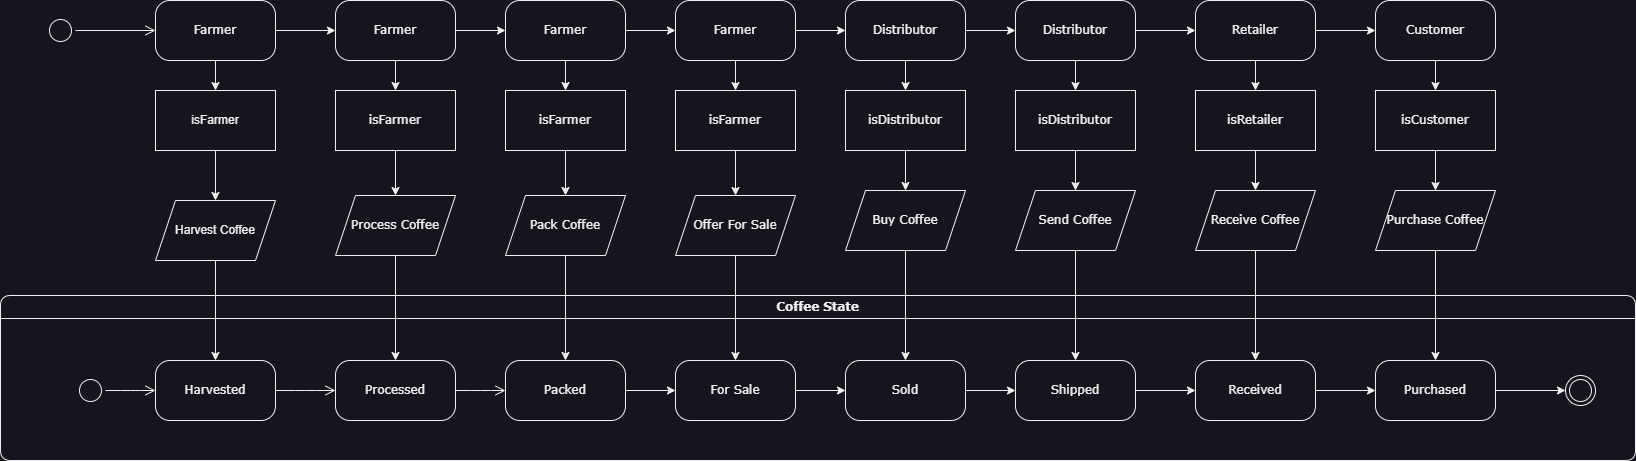

The diagram above was exported from draw.io. Its source (the exported page's mxGraphModel, read from the mxfile embedded in the PNG):
<mxGraphModel dx="1050" dy="515" grid="1" gridSize="10" guides="1" tooltips="1" connect="1" arrows="1" fold="1" page="1" pageScale="1" pageWidth="1100" pageHeight="850" background="none" math="0" shadow="0">
  <root>
    <mxCell id="0" />
    <mxCell id="1" parent="0" />
    <mxCell id="382b91b5511bd0f7-1" value="" style="ellipse;html=1;shape=startState;rounded=1;shadow=0;comic=0;labelBackgroundColor=none;fontFamily=Verdana;fontSize=12;align=center;direction=south;" parent="1" vertex="1">
      <mxGeometry x="130" y="215" width="30" height="30" as="geometry" />
    </mxCell>
    <mxCell id="rM6chPk2N0kPrkA2zUWp-14" value="" style="edgeStyle=orthogonalEdgeStyle;rounded=0;orthogonalLoop=1;jettySize=auto;html=1;" edge="1" parent="1" source="382b91b5511bd0f7-6" target="rM6chPk2N0kPrkA2zUWp-12">
      <mxGeometry relative="1" as="geometry" />
    </mxCell>
    <mxCell id="rM6chPk2N0kPrkA2zUWp-18" value="" style="edgeStyle=orthogonalEdgeStyle;rounded=0;orthogonalLoop=1;jettySize=auto;html=1;" edge="1" parent="1" source="382b91b5511bd0f7-6" target="rM6chPk2N0kPrkA2zUWp-17">
      <mxGeometry relative="1" as="geometry" />
    </mxCell>
    <mxCell id="382b91b5511bd0f7-6" value="Farmer" style="rounded=1;whiteSpace=wrap;html=1;arcSize=24;shadow=0;comic=0;labelBackgroundColor=none;fontFamily=Verdana;fontSize=12;align=center;" parent="1" vertex="1">
      <mxGeometry x="240" y="200" width="120" height="60" as="geometry" />
    </mxCell>
    <mxCell id="2a3bc250acf0617d-7" value="Coffee State" style="swimlane;whiteSpace=wrap;html=1;rounded=1;shadow=0;comic=0;labelBackgroundColor=none;strokeWidth=1;fontFamily=Verdana;fontSize=12;align=center;" parent="1" vertex="1">
      <mxGeometry x="85" y="495" width="1635" height="165" as="geometry" />
    </mxCell>
    <mxCell id="3cde6dad864a17aa-10" style="edgeStyle=elbowEdgeStyle;html=1;labelBackgroundColor=none;endArrow=open;endSize=8;fontFamily=Verdana;fontSize=12;align=left;" parent="2a3bc250acf0617d-7" source="382b91b5511bd0f7-8" target="3cde6dad864a17aa-1" edge="1">
      <mxGeometry relative="1" as="geometry" />
    </mxCell>
    <mxCell id="382b91b5511bd0f7-8" value="Harvested" style="rounded=1;whiteSpace=wrap;html=1;arcSize=24;shadow=0;comic=0;labelBackgroundColor=none;fontFamily=Verdana;fontSize=12;align=center;" parent="2a3bc250acf0617d-7" vertex="1">
      <mxGeometry x="155" y="65" width="120" height="60" as="geometry" />
    </mxCell>
    <mxCell id="24f968d109e7d6b4-3" value="" style="ellipse;html=1;shape=endState;rounded=1;shadow=0;comic=0;labelBackgroundColor=none;fontFamily=Verdana;fontSize=12;align=center;" parent="2a3bc250acf0617d-7" vertex="1">
      <mxGeometry x="1565" y="80" width="30" height="30" as="geometry" />
    </mxCell>
    <mxCell id="3cde6dad864a17aa-9" style="edgeStyle=elbowEdgeStyle;html=1;labelBackgroundColor=none;endArrow=open;endSize=8;fontFamily=Verdana;fontSize=12;align=left;" parent="2a3bc250acf0617d-7" source="2a3bc250acf0617d-3" target="382b91b5511bd0f7-8" edge="1">
      <mxGeometry relative="1" as="geometry" />
    </mxCell>
    <mxCell id="2a3bc250acf0617d-3" value="" style="ellipse;html=1;shape=startState;rounded=1;shadow=0;comic=0;labelBackgroundColor=none;fontFamily=Verdana;fontSize=12;align=center;direction=south;" parent="2a3bc250acf0617d-7" vertex="1">
      <mxGeometry x="75" y="80" width="30" height="30" as="geometry" />
    </mxCell>
    <mxCell id="3cde6dad864a17aa-11" style="edgeStyle=elbowEdgeStyle;html=1;labelBackgroundColor=none;endArrow=open;endSize=8;fontFamily=Verdana;fontSize=12;align=left;" parent="2a3bc250acf0617d-7" source="3cde6dad864a17aa-1" target="3cde6dad864a17aa-2" edge="1">
      <mxGeometry relative="1" as="geometry" />
    </mxCell>
    <mxCell id="3cde6dad864a17aa-1" value="Processed" style="rounded=1;whiteSpace=wrap;html=1;arcSize=24;shadow=0;comic=0;labelBackgroundColor=none;fontFamily=Verdana;fontSize=12;align=center;" parent="2a3bc250acf0617d-7" vertex="1">
      <mxGeometry x="335" y="65" width="120" height="60" as="geometry" />
    </mxCell>
    <mxCell id="rM6chPk2N0kPrkA2zUWp-2" value="" style="edgeStyle=orthogonalEdgeStyle;rounded=0;orthogonalLoop=1;jettySize=auto;html=1;" edge="1" parent="2a3bc250acf0617d-7" source="3cde6dad864a17aa-2" target="rM6chPk2N0kPrkA2zUWp-1">
      <mxGeometry relative="1" as="geometry" />
    </mxCell>
    <mxCell id="3cde6dad864a17aa-2" value="Packed" style="rounded=1;whiteSpace=wrap;html=1;arcSize=24;shadow=0;comic=0;labelBackgroundColor=none;fontFamily=Verdana;fontSize=12;align=center;" parent="2a3bc250acf0617d-7" vertex="1">
      <mxGeometry x="505" y="65" width="120" height="60" as="geometry" />
    </mxCell>
    <mxCell id="rM6chPk2N0kPrkA2zUWp-4" value="" style="edgeStyle=orthogonalEdgeStyle;rounded=0;orthogonalLoop=1;jettySize=auto;html=1;" edge="1" parent="2a3bc250acf0617d-7" source="rM6chPk2N0kPrkA2zUWp-1" target="rM6chPk2N0kPrkA2zUWp-3">
      <mxGeometry relative="1" as="geometry" />
    </mxCell>
    <mxCell id="rM6chPk2N0kPrkA2zUWp-1" value="For Sale" style="rounded=1;whiteSpace=wrap;html=1;arcSize=24;shadow=0;comic=0;labelBackgroundColor=none;fontFamily=Verdana;fontSize=12;align=center;" vertex="1" parent="2a3bc250acf0617d-7">
      <mxGeometry x="675" y="65" width="120" height="60" as="geometry" />
    </mxCell>
    <mxCell id="rM6chPk2N0kPrkA2zUWp-6" value="" style="edgeStyle=orthogonalEdgeStyle;rounded=0;orthogonalLoop=1;jettySize=auto;html=1;" edge="1" parent="2a3bc250acf0617d-7" source="rM6chPk2N0kPrkA2zUWp-3" target="rM6chPk2N0kPrkA2zUWp-5">
      <mxGeometry relative="1" as="geometry" />
    </mxCell>
    <mxCell id="rM6chPk2N0kPrkA2zUWp-3" value="Sold" style="whiteSpace=wrap;html=1;fontFamily=Verdana;rounded=1;arcSize=24;shadow=0;comic=0;labelBackgroundColor=none;" vertex="1" parent="2a3bc250acf0617d-7">
      <mxGeometry x="845" y="65" width="120" height="60" as="geometry" />
    </mxCell>
    <mxCell id="rM6chPk2N0kPrkA2zUWp-8" value="" style="edgeStyle=orthogonalEdgeStyle;rounded=0;orthogonalLoop=1;jettySize=auto;html=1;" edge="1" parent="2a3bc250acf0617d-7" source="rM6chPk2N0kPrkA2zUWp-5" target="rM6chPk2N0kPrkA2zUWp-7">
      <mxGeometry relative="1" as="geometry" />
    </mxCell>
    <mxCell id="rM6chPk2N0kPrkA2zUWp-5" value="Shipped" style="whiteSpace=wrap;html=1;fontFamily=Verdana;rounded=1;arcSize=24;shadow=0;comic=0;labelBackgroundColor=none;" vertex="1" parent="2a3bc250acf0617d-7">
      <mxGeometry x="1015" y="65" width="120" height="60" as="geometry" />
    </mxCell>
    <mxCell id="rM6chPk2N0kPrkA2zUWp-10" value="" style="edgeStyle=orthogonalEdgeStyle;rounded=0;orthogonalLoop=1;jettySize=auto;html=1;" edge="1" parent="2a3bc250acf0617d-7" source="rM6chPk2N0kPrkA2zUWp-7" target="rM6chPk2N0kPrkA2zUWp-9">
      <mxGeometry relative="1" as="geometry" />
    </mxCell>
    <mxCell id="rM6chPk2N0kPrkA2zUWp-7" value="Received" style="whiteSpace=wrap;html=1;fontFamily=Verdana;rounded=1;arcSize=24;shadow=0;comic=0;labelBackgroundColor=none;" vertex="1" parent="2a3bc250acf0617d-7">
      <mxGeometry x="1195" y="65" width="120" height="60" as="geometry" />
    </mxCell>
    <mxCell id="rM6chPk2N0kPrkA2zUWp-11" value="" style="edgeStyle=orthogonalEdgeStyle;rounded=0;orthogonalLoop=1;jettySize=auto;html=1;" edge="1" parent="2a3bc250acf0617d-7" source="rM6chPk2N0kPrkA2zUWp-9" target="24f968d109e7d6b4-3">
      <mxGeometry relative="1" as="geometry" />
    </mxCell>
    <mxCell id="rM6chPk2N0kPrkA2zUWp-9" value="Purchased" style="whiteSpace=wrap;html=1;fontFamily=Verdana;rounded=1;arcSize=24;shadow=0;comic=0;labelBackgroundColor=none;" vertex="1" parent="2a3bc250acf0617d-7">
      <mxGeometry x="1375" y="65" width="120" height="60" as="geometry" />
    </mxCell>
    <mxCell id="2a3bc250acf0617d-9" style="edgeStyle=orthogonalEdgeStyle;html=1;labelBackgroundColor=none;endArrow=open;endSize=8;fontFamily=Verdana;fontSize=12;align=left;" parent="1" source="382b91b5511bd0f7-1" target="382b91b5511bd0f7-6" edge="1">
      <mxGeometry relative="1" as="geometry" />
    </mxCell>
    <mxCell id="rM6chPk2N0kPrkA2zUWp-15" value="" style="edgeStyle=orthogonalEdgeStyle;rounded=0;orthogonalLoop=1;jettySize=auto;html=1;" edge="1" parent="1" source="rM6chPk2N0kPrkA2zUWp-12" target="rM6chPk2N0kPrkA2zUWp-13">
      <mxGeometry relative="1" as="geometry" />
    </mxCell>
    <mxCell id="rM6chPk2N0kPrkA2zUWp-12" value="isFarmer" style="rounded=0;whiteSpace=wrap;html=1;" vertex="1" parent="1">
      <mxGeometry x="240" y="290" width="120" height="60" as="geometry" />
    </mxCell>
    <mxCell id="rM6chPk2N0kPrkA2zUWp-16" value="" style="edgeStyle=orthogonalEdgeStyle;rounded=0;orthogonalLoop=1;jettySize=auto;html=1;" edge="1" parent="1" source="rM6chPk2N0kPrkA2zUWp-13" target="382b91b5511bd0f7-8">
      <mxGeometry relative="1" as="geometry" />
    </mxCell>
    <mxCell id="rM6chPk2N0kPrkA2zUWp-13" value="Harvest Coffee" style="shape=parallelogram;perimeter=parallelogramPerimeter;whiteSpace=wrap;html=1;fixedSize=1;" vertex="1" parent="1">
      <mxGeometry x="240" y="400" width="120" height="60" as="geometry" />
    </mxCell>
    <mxCell id="rM6chPk2N0kPrkA2zUWp-20" value="" style="edgeStyle=orthogonalEdgeStyle;rounded=0;orthogonalLoop=1;jettySize=auto;html=1;" edge="1" parent="1" source="rM6chPk2N0kPrkA2zUWp-17" target="rM6chPk2N0kPrkA2zUWp-19">
      <mxGeometry relative="1" as="geometry" />
    </mxCell>
    <mxCell id="rM6chPk2N0kPrkA2zUWp-25" value="" style="edgeStyle=orthogonalEdgeStyle;rounded=0;orthogonalLoop=1;jettySize=auto;html=1;" edge="1" parent="1" source="rM6chPk2N0kPrkA2zUWp-17" target="rM6chPk2N0kPrkA2zUWp-24">
      <mxGeometry relative="1" as="geometry" />
    </mxCell>
    <mxCell id="rM6chPk2N0kPrkA2zUWp-17" value="Farmer" style="whiteSpace=wrap;html=1;fontFamily=Verdana;rounded=1;arcSize=24;shadow=0;comic=0;labelBackgroundColor=none;" vertex="1" parent="1">
      <mxGeometry x="420" y="200" width="120" height="60" as="geometry" />
    </mxCell>
    <mxCell id="rM6chPk2N0kPrkA2zUWp-22" value="" style="edgeStyle=orthogonalEdgeStyle;rounded=0;orthogonalLoop=1;jettySize=auto;html=1;" edge="1" parent="1" source="rM6chPk2N0kPrkA2zUWp-19" target="rM6chPk2N0kPrkA2zUWp-21">
      <mxGeometry relative="1" as="geometry" />
    </mxCell>
    <mxCell id="rM6chPk2N0kPrkA2zUWp-19" value="isFarmer" style="whiteSpace=wrap;html=1;fontFamily=Verdana;rounded=0;arcSize=24;shadow=0;comic=0;labelBackgroundColor=none;" vertex="1" parent="1">
      <mxGeometry x="420" y="290" width="120" height="60" as="geometry" />
    </mxCell>
    <mxCell id="rM6chPk2N0kPrkA2zUWp-23" value="" style="edgeStyle=orthogonalEdgeStyle;rounded=0;orthogonalLoop=1;jettySize=auto;html=1;" edge="1" parent="1" source="rM6chPk2N0kPrkA2zUWp-21" target="3cde6dad864a17aa-1">
      <mxGeometry relative="1" as="geometry" />
    </mxCell>
    <mxCell id="rM6chPk2N0kPrkA2zUWp-21" value="Process Coffee" style="shape=parallelogram;perimeter=parallelogramPerimeter;whiteSpace=wrap;html=1;fixedSize=1;fontFamily=Verdana;rounded=0;arcSize=24;shadow=0;comic=0;labelBackgroundColor=none;" vertex="1" parent="1">
      <mxGeometry x="420" y="395" width="120" height="60" as="geometry" />
    </mxCell>
    <mxCell id="rM6chPk2N0kPrkA2zUWp-27" value="" style="edgeStyle=orthogonalEdgeStyle;rounded=0;orthogonalLoop=1;jettySize=auto;html=1;" edge="1" parent="1" source="rM6chPk2N0kPrkA2zUWp-24" target="rM6chPk2N0kPrkA2zUWp-26">
      <mxGeometry relative="1" as="geometry" />
    </mxCell>
    <mxCell id="rM6chPk2N0kPrkA2zUWp-43" value="" style="edgeStyle=orthogonalEdgeStyle;rounded=0;orthogonalLoop=1;jettySize=auto;html=1;" edge="1" parent="1" source="rM6chPk2N0kPrkA2zUWp-24" target="rM6chPk2N0kPrkA2zUWp-31">
      <mxGeometry relative="1" as="geometry" />
    </mxCell>
    <mxCell id="rM6chPk2N0kPrkA2zUWp-24" value="Farmer" style="whiteSpace=wrap;html=1;fontFamily=Verdana;rounded=1;arcSize=24;shadow=0;comic=0;labelBackgroundColor=none;" vertex="1" parent="1">
      <mxGeometry x="590" y="200" width="120" height="60" as="geometry" />
    </mxCell>
    <mxCell id="rM6chPk2N0kPrkA2zUWp-29" value="" style="edgeStyle=orthogonalEdgeStyle;rounded=0;orthogonalLoop=1;jettySize=auto;html=1;" edge="1" parent="1" source="rM6chPk2N0kPrkA2zUWp-26" target="rM6chPk2N0kPrkA2zUWp-28">
      <mxGeometry relative="1" as="geometry" />
    </mxCell>
    <mxCell id="rM6chPk2N0kPrkA2zUWp-26" value="isFarmer" style="whiteSpace=wrap;html=1;fontFamily=Verdana;rounded=0;arcSize=24;shadow=0;comic=0;labelBackgroundColor=none;" vertex="1" parent="1">
      <mxGeometry x="590" y="290" width="120" height="60" as="geometry" />
    </mxCell>
    <mxCell id="rM6chPk2N0kPrkA2zUWp-30" value="" style="edgeStyle=orthogonalEdgeStyle;rounded=0;orthogonalLoop=1;jettySize=auto;html=1;" edge="1" parent="1" source="rM6chPk2N0kPrkA2zUWp-28" target="3cde6dad864a17aa-2">
      <mxGeometry relative="1" as="geometry" />
    </mxCell>
    <mxCell id="rM6chPk2N0kPrkA2zUWp-28" value="Pack Coffee" style="shape=parallelogram;perimeter=parallelogramPerimeter;whiteSpace=wrap;html=1;fixedSize=1;fontFamily=Verdana;rounded=0;arcSize=24;shadow=0;comic=0;labelBackgroundColor=none;" vertex="1" parent="1">
      <mxGeometry x="590" y="395" width="120" height="60" as="geometry" />
    </mxCell>
    <mxCell id="rM6chPk2N0kPrkA2zUWp-33" value="" style="edgeStyle=orthogonalEdgeStyle;rounded=0;orthogonalLoop=1;jettySize=auto;html=1;" edge="1" parent="1" source="rM6chPk2N0kPrkA2zUWp-31" target="rM6chPk2N0kPrkA2zUWp-32">
      <mxGeometry relative="1" as="geometry" />
    </mxCell>
    <mxCell id="rM6chPk2N0kPrkA2zUWp-44" value="" style="edgeStyle=orthogonalEdgeStyle;rounded=0;orthogonalLoop=1;jettySize=auto;html=1;" edge="1" parent="1" source="rM6chPk2N0kPrkA2zUWp-31" target="rM6chPk2N0kPrkA2zUWp-37">
      <mxGeometry relative="1" as="geometry" />
    </mxCell>
    <mxCell id="rM6chPk2N0kPrkA2zUWp-31" value="Farmer" style="whiteSpace=wrap;html=1;fontFamily=Verdana;rounded=1;arcSize=24;shadow=0;comic=0;labelBackgroundColor=none;" vertex="1" parent="1">
      <mxGeometry x="760" y="200" width="120" height="60" as="geometry" />
    </mxCell>
    <mxCell id="rM6chPk2N0kPrkA2zUWp-35" value="" style="edgeStyle=orthogonalEdgeStyle;rounded=0;orthogonalLoop=1;jettySize=auto;html=1;" edge="1" parent="1" source="rM6chPk2N0kPrkA2zUWp-32" target="rM6chPk2N0kPrkA2zUWp-34">
      <mxGeometry relative="1" as="geometry" />
    </mxCell>
    <mxCell id="rM6chPk2N0kPrkA2zUWp-32" value="isFarmer" style="whiteSpace=wrap;html=1;fontFamily=Verdana;rounded=0;arcSize=24;shadow=0;comic=0;labelBackgroundColor=none;" vertex="1" parent="1">
      <mxGeometry x="760" y="290" width="120" height="60" as="geometry" />
    </mxCell>
    <mxCell id="rM6chPk2N0kPrkA2zUWp-36" value="" style="edgeStyle=orthogonalEdgeStyle;rounded=0;orthogonalLoop=1;jettySize=auto;html=1;" edge="1" parent="1" source="rM6chPk2N0kPrkA2zUWp-34" target="rM6chPk2N0kPrkA2zUWp-1">
      <mxGeometry relative="1" as="geometry" />
    </mxCell>
    <mxCell id="rM6chPk2N0kPrkA2zUWp-34" value="Offer For Sale" style="shape=parallelogram;perimeter=parallelogramPerimeter;whiteSpace=wrap;html=1;fixedSize=1;fontFamily=Verdana;rounded=0;arcSize=24;shadow=0;comic=0;labelBackgroundColor=none;" vertex="1" parent="1">
      <mxGeometry x="760" y="395" width="120" height="60" as="geometry" />
    </mxCell>
    <mxCell id="rM6chPk2N0kPrkA2zUWp-39" value="" style="edgeStyle=orthogonalEdgeStyle;rounded=0;orthogonalLoop=1;jettySize=auto;html=1;" edge="1" parent="1" source="rM6chPk2N0kPrkA2zUWp-37" target="rM6chPk2N0kPrkA2zUWp-38">
      <mxGeometry relative="1" as="geometry" />
    </mxCell>
    <mxCell id="rM6chPk2N0kPrkA2zUWp-46" value="" style="edgeStyle=orthogonalEdgeStyle;rounded=0;orthogonalLoop=1;jettySize=auto;html=1;" edge="1" parent="1" source="rM6chPk2N0kPrkA2zUWp-37" target="rM6chPk2N0kPrkA2zUWp-45">
      <mxGeometry relative="1" as="geometry" />
    </mxCell>
    <mxCell id="rM6chPk2N0kPrkA2zUWp-37" value="Distributor" style="whiteSpace=wrap;html=1;fontFamily=Verdana;rounded=1;arcSize=24;shadow=0;comic=0;labelBackgroundColor=none;" vertex="1" parent="1">
      <mxGeometry x="930" y="200" width="120" height="60" as="geometry" />
    </mxCell>
    <mxCell id="rM6chPk2N0kPrkA2zUWp-41" value="" style="edgeStyle=orthogonalEdgeStyle;rounded=0;orthogonalLoop=1;jettySize=auto;html=1;" edge="1" parent="1" source="rM6chPk2N0kPrkA2zUWp-38" target="rM6chPk2N0kPrkA2zUWp-40">
      <mxGeometry relative="1" as="geometry" />
    </mxCell>
    <mxCell id="rM6chPk2N0kPrkA2zUWp-38" value="isDistributor" style="whiteSpace=wrap;html=1;fontFamily=Verdana;rounded=0;arcSize=24;shadow=0;comic=0;labelBackgroundColor=none;" vertex="1" parent="1">
      <mxGeometry x="930" y="290" width="120" height="60" as="geometry" />
    </mxCell>
    <mxCell id="rM6chPk2N0kPrkA2zUWp-42" value="" style="edgeStyle=orthogonalEdgeStyle;rounded=0;orthogonalLoop=1;jettySize=auto;html=1;" edge="1" parent="1" source="rM6chPk2N0kPrkA2zUWp-40" target="rM6chPk2N0kPrkA2zUWp-3">
      <mxGeometry relative="1" as="geometry" />
    </mxCell>
    <mxCell id="rM6chPk2N0kPrkA2zUWp-40" value="Buy Coffee" style="shape=parallelogram;perimeter=parallelogramPerimeter;whiteSpace=wrap;html=1;fixedSize=1;fontFamily=Verdana;rounded=0;arcSize=24;shadow=0;comic=0;labelBackgroundColor=none;" vertex="1" parent="1">
      <mxGeometry x="930" y="390" width="120" height="60" as="geometry" />
    </mxCell>
    <mxCell id="rM6chPk2N0kPrkA2zUWp-48" value="" style="edgeStyle=orthogonalEdgeStyle;rounded=0;orthogonalLoop=1;jettySize=auto;html=1;" edge="1" parent="1" source="rM6chPk2N0kPrkA2zUWp-45" target="rM6chPk2N0kPrkA2zUWp-47">
      <mxGeometry relative="1" as="geometry" />
    </mxCell>
    <mxCell id="rM6chPk2N0kPrkA2zUWp-53" value="" style="edgeStyle=orthogonalEdgeStyle;rounded=0;orthogonalLoop=1;jettySize=auto;html=1;" edge="1" parent="1" source="rM6chPk2N0kPrkA2zUWp-45" target="rM6chPk2N0kPrkA2zUWp-52">
      <mxGeometry relative="1" as="geometry" />
    </mxCell>
    <mxCell id="rM6chPk2N0kPrkA2zUWp-45" value="Distributor" style="whiteSpace=wrap;html=1;fontFamily=Verdana;rounded=1;arcSize=24;shadow=0;comic=0;labelBackgroundColor=none;" vertex="1" parent="1">
      <mxGeometry x="1100" y="200" width="120" height="60" as="geometry" />
    </mxCell>
    <mxCell id="rM6chPk2N0kPrkA2zUWp-50" value="" style="edgeStyle=orthogonalEdgeStyle;rounded=0;orthogonalLoop=1;jettySize=auto;html=1;" edge="1" parent="1" source="rM6chPk2N0kPrkA2zUWp-47" target="rM6chPk2N0kPrkA2zUWp-49">
      <mxGeometry relative="1" as="geometry" />
    </mxCell>
    <mxCell id="rM6chPk2N0kPrkA2zUWp-47" value="isDistributor" style="whiteSpace=wrap;html=1;fontFamily=Verdana;rounded=0;arcSize=24;shadow=0;comic=0;labelBackgroundColor=none;" vertex="1" parent="1">
      <mxGeometry x="1100" y="290" width="120" height="60" as="geometry" />
    </mxCell>
    <mxCell id="rM6chPk2N0kPrkA2zUWp-51" value="" style="edgeStyle=orthogonalEdgeStyle;rounded=0;orthogonalLoop=1;jettySize=auto;html=1;" edge="1" parent="1" source="rM6chPk2N0kPrkA2zUWp-49" target="rM6chPk2N0kPrkA2zUWp-5">
      <mxGeometry relative="1" as="geometry" />
    </mxCell>
    <mxCell id="rM6chPk2N0kPrkA2zUWp-49" value="Send Coffee" style="shape=parallelogram;perimeter=parallelogramPerimeter;whiteSpace=wrap;html=1;fixedSize=1;fontFamily=Verdana;rounded=0;arcSize=24;shadow=0;comic=0;labelBackgroundColor=none;" vertex="1" parent="1">
      <mxGeometry x="1100" y="390" width="120" height="60" as="geometry" />
    </mxCell>
    <mxCell id="rM6chPk2N0kPrkA2zUWp-55" value="" style="edgeStyle=orthogonalEdgeStyle;rounded=0;orthogonalLoop=1;jettySize=auto;html=1;" edge="1" parent="1" source="rM6chPk2N0kPrkA2zUWp-52" target="rM6chPk2N0kPrkA2zUWp-54">
      <mxGeometry relative="1" as="geometry" />
    </mxCell>
    <mxCell id="rM6chPk2N0kPrkA2zUWp-60" value="" style="edgeStyle=orthogonalEdgeStyle;rounded=0;orthogonalLoop=1;jettySize=auto;html=1;" edge="1" parent="1" source="rM6chPk2N0kPrkA2zUWp-52" target="rM6chPk2N0kPrkA2zUWp-59">
      <mxGeometry relative="1" as="geometry" />
    </mxCell>
    <mxCell id="rM6chPk2N0kPrkA2zUWp-52" value="Retailer" style="whiteSpace=wrap;html=1;fontFamily=Verdana;rounded=1;arcSize=24;shadow=0;comic=0;labelBackgroundColor=none;" vertex="1" parent="1">
      <mxGeometry x="1280" y="200" width="120" height="60" as="geometry" />
    </mxCell>
    <mxCell id="rM6chPk2N0kPrkA2zUWp-57" value="" style="edgeStyle=orthogonalEdgeStyle;rounded=0;orthogonalLoop=1;jettySize=auto;html=1;" edge="1" parent="1" source="rM6chPk2N0kPrkA2zUWp-54" target="rM6chPk2N0kPrkA2zUWp-56">
      <mxGeometry relative="1" as="geometry" />
    </mxCell>
    <mxCell id="rM6chPk2N0kPrkA2zUWp-54" value="isRetailer" style="whiteSpace=wrap;html=1;fontFamily=Verdana;rounded=0;arcSize=24;shadow=0;comic=0;labelBackgroundColor=none;" vertex="1" parent="1">
      <mxGeometry x="1280" y="290" width="120" height="60" as="geometry" />
    </mxCell>
    <mxCell id="rM6chPk2N0kPrkA2zUWp-58" value="" style="edgeStyle=orthogonalEdgeStyle;rounded=0;orthogonalLoop=1;jettySize=auto;html=1;" edge="1" parent="1" source="rM6chPk2N0kPrkA2zUWp-56" target="rM6chPk2N0kPrkA2zUWp-7">
      <mxGeometry relative="1" as="geometry" />
    </mxCell>
    <mxCell id="rM6chPk2N0kPrkA2zUWp-56" value="Receive Coffee" style="shape=parallelogram;perimeter=parallelogramPerimeter;whiteSpace=wrap;html=1;fixedSize=1;fontFamily=Verdana;rounded=0;arcSize=24;shadow=0;comic=0;labelBackgroundColor=none;" vertex="1" parent="1">
      <mxGeometry x="1280" y="390" width="120" height="60" as="geometry" />
    </mxCell>
    <mxCell id="rM6chPk2N0kPrkA2zUWp-62" value="" style="edgeStyle=orthogonalEdgeStyle;rounded=0;orthogonalLoop=1;jettySize=auto;html=1;" edge="1" parent="1" source="rM6chPk2N0kPrkA2zUWp-59" target="rM6chPk2N0kPrkA2zUWp-61">
      <mxGeometry relative="1" as="geometry" />
    </mxCell>
    <mxCell id="rM6chPk2N0kPrkA2zUWp-59" value="Customer" style="whiteSpace=wrap;html=1;fontFamily=Verdana;rounded=1;arcSize=24;shadow=0;comic=0;labelBackgroundColor=none;" vertex="1" parent="1">
      <mxGeometry x="1460" y="200" width="120" height="60" as="geometry" />
    </mxCell>
    <mxCell id="rM6chPk2N0kPrkA2zUWp-64" value="" style="edgeStyle=orthogonalEdgeStyle;rounded=0;orthogonalLoop=1;jettySize=auto;html=1;" edge="1" parent="1" source="rM6chPk2N0kPrkA2zUWp-61" target="rM6chPk2N0kPrkA2zUWp-63">
      <mxGeometry relative="1" as="geometry" />
    </mxCell>
    <mxCell id="rM6chPk2N0kPrkA2zUWp-61" value="isCustomer" style="whiteSpace=wrap;html=1;fontFamily=Verdana;rounded=0;arcSize=24;shadow=0;comic=0;labelBackgroundColor=none;" vertex="1" parent="1">
      <mxGeometry x="1460" y="290" width="120" height="60" as="geometry" />
    </mxCell>
    <mxCell id="rM6chPk2N0kPrkA2zUWp-65" value="" style="edgeStyle=orthogonalEdgeStyle;rounded=0;orthogonalLoop=1;jettySize=auto;html=1;" edge="1" parent="1" source="rM6chPk2N0kPrkA2zUWp-63" target="rM6chPk2N0kPrkA2zUWp-9">
      <mxGeometry relative="1" as="geometry" />
    </mxCell>
    <mxCell id="rM6chPk2N0kPrkA2zUWp-63" value="Purchase Coffee" style="shape=parallelogram;perimeter=parallelogramPerimeter;whiteSpace=wrap;html=1;fixedSize=1;fontFamily=Verdana;rounded=0;arcSize=24;shadow=0;comic=0;labelBackgroundColor=none;" vertex="1" parent="1">
      <mxGeometry x="1460" y="390" width="120" height="60" as="geometry" />
    </mxCell>
  </root>
</mxGraphModel>